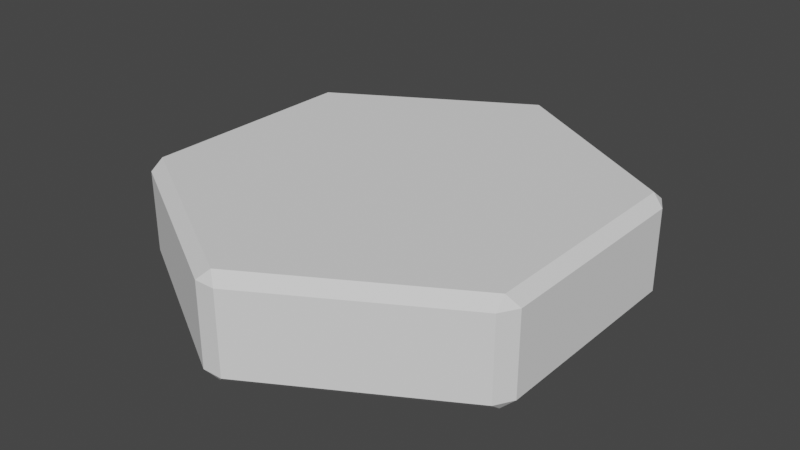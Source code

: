 # Source: hexBase_1.blend  (saved by Blender 3.2.14; exported with 4.5.12 LTS)
import bpy
from mathutils import Matrix  # noqa: F401  (used for matrix-valued properties, if any)

bpy.ops.wm.read_factory_settings(use_empty=True)
scene = bpy.context.scene
scene.name = 'Scene'

# ---- collections
col_collection = bpy.data.collections.new('Collection'); scene.collection.children.link(col_collection)

# ---- world
world_world = bpy.data.worlds.new('World'); scene.world = world_world
world_world.use_nodes = True; world_world.node_tree.nodes.clear()
_N = world_world.node_tree.nodes; _L = world_world.node_tree.links
n0 = _N.new('ShaderNodeOutputWorld'); n0.name = 'World Output'; n0.location = (300, 300)
n1 = _N.new('ShaderNodeBackground'); n1.name = 'Background'; n1.location = (10, 300)
n1.inputs[0].default_value = (0.05088, 0.05088, 0.05088, 1.0)
_L.new(n1.outputs[0], n0.inputs[0])
n0.is_active_output = True
world_world.color = (0.05088, 0.05088, 0.05088)
world_world.use_sun_shadow = False
world_world.sun_shadow_jitter_overblur = 0.0

# ---- meshes
me_circle_002 = bpy.data.meshes.new('Circle.002')
me_circle_002.from_pydata([(0.0, 1.0, 0.0), (-0.866, 0.5, 0.0), (-0.866, -0.5, 0.0), (8.742e-08, -1.0, 0.0), (0.866, -0.5, 0.0), (0.866, 0.5, 0.0)], [], [(1, 2, 3, 4, 5, 0)])
_uv = me_circle_002.uv_layers.new(name='UVMap')
_uv.uv.foreach_set('vector', [0.0, 0.0, 0.0, 0.0, 0.0, 0.0, 0.0, 0.0, 0.0, 0.0, 0.0, 0.0])
me_circle_002.update()

# ---- objects
ob_circle = bpy.data.objects.new('Circle', me_circle_002)

# ---- transforms, parenting, visibility, modifiers, constraints
ob_circle.location = (0.0, 0.0, 0.0)
ob_circle.scale = (1.155, 1.162, 1.0)
_m = ob_circle.modifiers.new('Solidify', 'SOLIDIFY')
_m.thickness = 0.5
_m = ob_circle.modifiers.new('Bevel', 'BEVEL')
_m.width = 0.05
_m.width_pct = 0.05

# ---- collection membership
col_collection.objects.link(ob_circle)

# ---- scene / render settings (as saved in the file)
scene.frame_start = 1; scene.frame_end = 250; scene.frame_set(1)
scene.render.engine = 'BLENDER_EEVEE_NEXT'
scene.cycles.sampling_pattern = 'TABULATED_SOBOL'
scene.cycles.use_light_tree = False
scene.view_settings.view_transform = 'Filmic'
bpy.context.view_layer.update()

# ---- added for rendering (the .blend has no active camera and no usable light): camera, sun
cam_auto = bpy.data.cameras.new('AutoCamera')
cam_auto.lens = 50.0
cam_auto.sensor_width = 36.0
cam_auto.clip_end = 1000.0
ob_auto_camera = bpy.data.objects.new('AutoCamera', cam_auto)
scene.collection.objects.link(ob_auto_camera)
ob_auto_camera.location = (2.8349, -3.40188, 2.01792)
ob_auto_camera.rotation_euler = (1.09748, -7.21219e-08, 0.694738)
scene.camera = ob_auto_camera
light_auto_sun = bpy.data.lights.new('AutoSun', 'SUN')
light_auto_sun.energy = 3.0
light_auto_sun.angle = 0.0523599
ob_auto_sun = bpy.data.objects.new('AutoSun', light_auto_sun)
scene.collection.objects.link(ob_auto_sun)
ob_auto_sun.rotation_euler = (0.872665, 0.174533, 0.523599)
bpy.context.view_layer.update()
